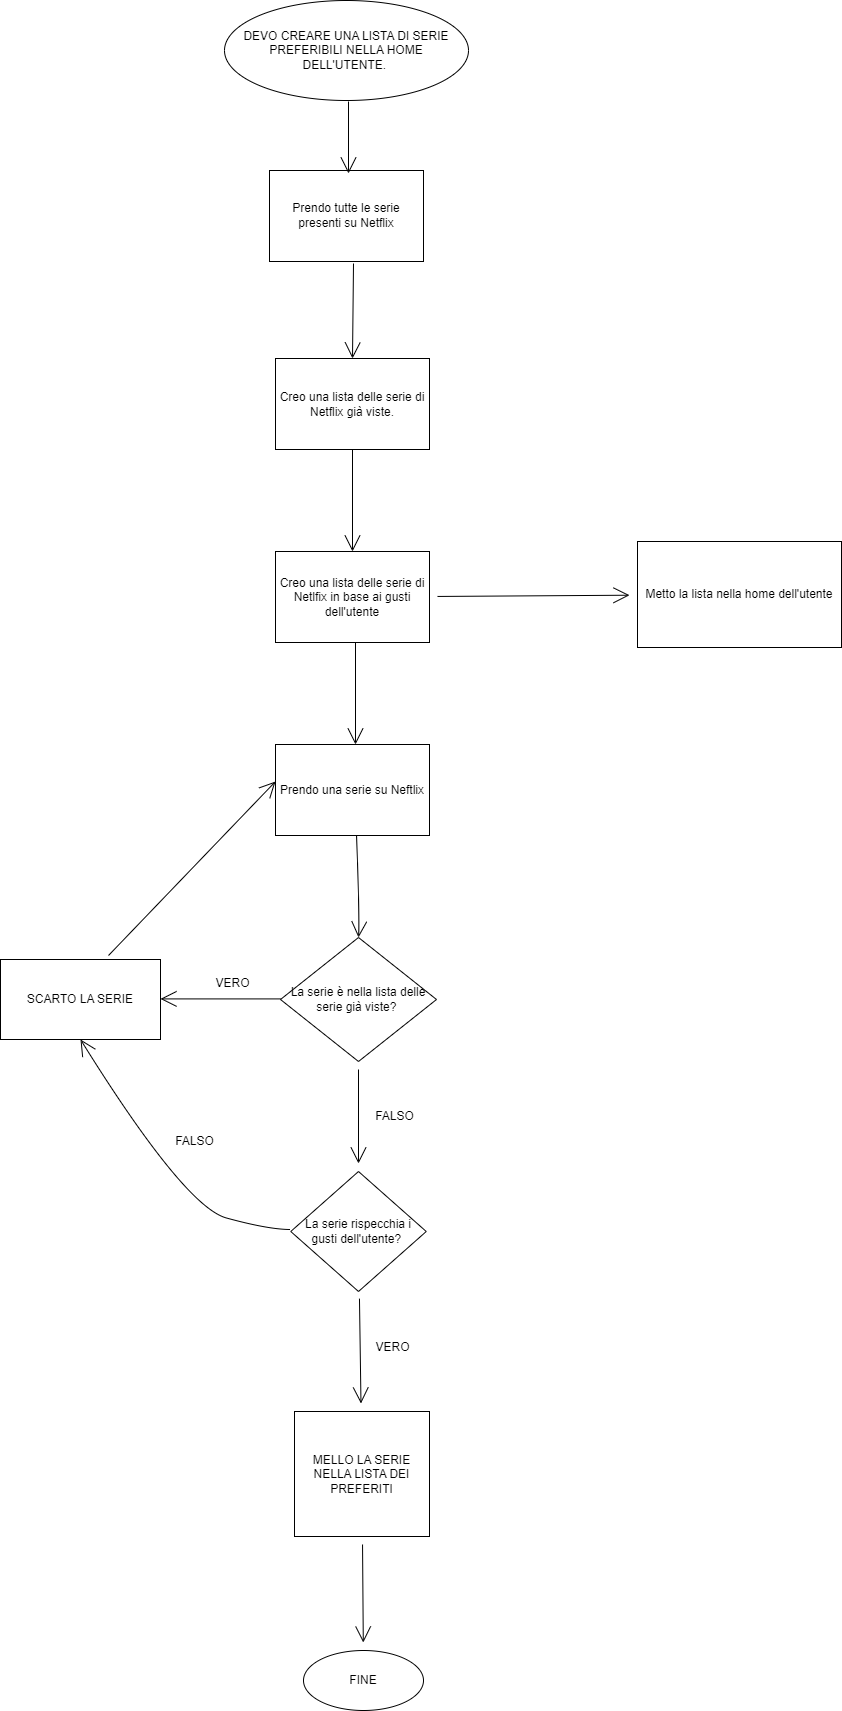

The diagram above was exported from draw.io. Its source (the exported page's mxGraphModel, read from the mxfile embedded in the PNG):
<mxGraphModel dx="2602" dy="5044" grid="0" gridSize="50" guides="1" tooltips="1" connect="1" arrows="1" fold="1" page="0" pageScale="1" pageWidth="827" pageHeight="1169" background="none" math="0" shadow="0">
  <root>
    <mxCell id="0" />
    <mxCell id="1" parent="0" />
    <mxCell id="jhvxZ87vZC30IRYQSNlw-1" value="Prendo tutte le serie presenti su Netflix" style="rounded=0;whiteSpace=wrap;html=1;hachureGap=4;" parent="1" vertex="1">
      <mxGeometry x="8" y="-3650" width="154" height="91" as="geometry" />
    </mxCell>
    <mxCell id="jhvxZ87vZC30IRYQSNlw-2" value="DEVO CREARE UNA LISTA DI SERIE PREFERIBILI NELLA HOME DELL'UTENTE.&amp;nbsp;" style="ellipse;whiteSpace=wrap;html=1;hachureGap=4;" parent="1" vertex="1">
      <mxGeometry x="-37" y="-3820" width="244" height="100" as="geometry" />
    </mxCell>
    <mxCell id="jhvxZ87vZC30IRYQSNlw-4" value="" style="edgeStyle=none;orthogonalLoop=1;jettySize=auto;html=1;rounded=0;endArrow=open;startSize=14;endSize=14;sourcePerimeterSpacing=8;targetPerimeterSpacing=8;curved=1;" parent="1" edge="1">
      <mxGeometry width="120" relative="1" as="geometry">
        <mxPoint x="87" y="-3719" as="sourcePoint" />
        <mxPoint x="87" y="-3647" as="targetPoint" />
        <Array as="points" />
      </mxGeometry>
    </mxCell>
    <mxCell id="bViGTLp3yMweHiTw-OnB-4" style="edgeStyle=none;curved=1;rounded=0;orthogonalLoop=1;jettySize=auto;html=1;endArrow=open;startSize=14;endSize=14;sourcePerimeterSpacing=8;targetPerimeterSpacing=8;entryX=0.5;entryY=0;entryDx=0;entryDy=0;exitX=0.5;exitY=1;exitDx=0;exitDy=0;" edge="1" parent="1" source="bViGTLp3yMweHiTw-OnB-1" target="bViGTLp3yMweHiTw-OnB-3">
      <mxGeometry relative="1" as="geometry">
        <mxPoint x="97" y="-3272" as="targetPoint" />
      </mxGeometry>
    </mxCell>
    <mxCell id="bViGTLp3yMweHiTw-OnB-1" value="Creo una lista delle serie di Netflix già viste." style="rounded=0;whiteSpace=wrap;html=1;hachureGap=4;" vertex="1" parent="1">
      <mxGeometry x="14" y="-3462" width="154" height="91" as="geometry" />
    </mxCell>
    <mxCell id="bViGTLp3yMweHiTw-OnB-2" value="" style="edgeStyle=none;orthogonalLoop=1;jettySize=auto;html=1;rounded=0;endArrow=open;startSize=14;endSize=14;sourcePerimeterSpacing=8;targetPerimeterSpacing=8;curved=1;entryX=0.5;entryY=0;entryDx=0;entryDy=0;" edge="1" parent="1" target="bViGTLp3yMweHiTw-OnB-1">
      <mxGeometry width="120" relative="1" as="geometry">
        <mxPoint x="92" y="-3557" as="sourcePoint" />
        <mxPoint x="89" y="-3459" as="targetPoint" />
        <Array as="points" />
      </mxGeometry>
    </mxCell>
    <mxCell id="bViGTLp3yMweHiTw-OnB-137" value="" style="edgeStyle=none;curved=1;rounded=0;orthogonalLoop=1;jettySize=auto;html=1;endArrow=open;startSize=14;endSize=14;sourcePerimeterSpacing=8;targetPerimeterSpacing=8;" edge="1" parent="1" source="bViGTLp3yMweHiTw-OnB-3" target="bViGTLp3yMweHiTw-OnB-136">
      <mxGeometry relative="1" as="geometry" />
    </mxCell>
    <mxCell id="bViGTLp3yMweHiTw-OnB-3" value="Creo una lista delle serie di Netlfix in base ai gusti dell'utente" style="rounded=0;whiteSpace=wrap;html=1;hachureGap=4;" vertex="1" parent="1">
      <mxGeometry x="14" y="-3269" width="154" height="91" as="geometry" />
    </mxCell>
    <mxCell id="bViGTLp3yMweHiTw-OnB-107" value="Prendo una serie su Neftlix" style="rounded=0;whiteSpace=wrap;html=1;hachureGap=4;" vertex="1" parent="1">
      <mxGeometry x="14" y="-3076" width="154" height="91" as="geometry" />
    </mxCell>
    <mxCell id="bViGTLp3yMweHiTw-OnB-108" style="edgeStyle=none;curved=1;rounded=0;orthogonalLoop=1;jettySize=auto;html=1;endArrow=open;startSize=14;endSize=14;sourcePerimeterSpacing=8;targetPerimeterSpacing=8;entryX=0.5;entryY=0;entryDx=0;entryDy=0;exitX=0.5;exitY=1;exitDx=0;exitDy=0;" edge="1" parent="1">
      <mxGeometry relative="1" as="geometry">
        <mxPoint x="93.99999999999955" y="-3178" as="sourcePoint" />
        <mxPoint x="93.99999999999955" y="-3076" as="targetPoint" />
      </mxGeometry>
    </mxCell>
    <mxCell id="bViGTLp3yMweHiTw-OnB-132" value="" style="edgeStyle=none;curved=1;rounded=0;orthogonalLoop=1;jettySize=auto;html=1;endArrow=open;startSize=14;endSize=14;sourcePerimeterSpacing=8;targetPerimeterSpacing=8;" edge="1" parent="1" source="bViGTLp3yMweHiTw-OnB-110" target="bViGTLp3yMweHiTw-OnB-131">
      <mxGeometry relative="1" as="geometry" />
    </mxCell>
    <mxCell id="bViGTLp3yMweHiTw-OnB-110" value="La serie è nella lista delle serie già viste?&amp;nbsp;&lt;br&gt;" style="rhombus;whiteSpace=wrap;html=1;hachureGap=4;" vertex="1" parent="1">
      <mxGeometry x="19" y="-2883" width="156" height="124" as="geometry" />
    </mxCell>
    <mxCell id="bViGTLp3yMweHiTw-OnB-111" value="" style="edgeStyle=none;orthogonalLoop=1;jettySize=auto;html=1;rounded=0;endArrow=open;startSize=14;endSize=14;sourcePerimeterSpacing=8;targetPerimeterSpacing=8;curved=1;entryX=0.5;entryY=0;entryDx=0;entryDy=0;" edge="1" parent="1" target="bViGTLp3yMweHiTw-OnB-110">
      <mxGeometry width="120" relative="1" as="geometry">
        <mxPoint x="95" y="-2985" as="sourcePoint" />
        <mxPoint x="101" y="-2878" as="targetPoint" />
        <Array as="points">
          <mxPoint x="98" y="-2905" />
        </Array>
      </mxGeometry>
    </mxCell>
    <mxCell id="bViGTLp3yMweHiTw-OnB-116" value="" style="edgeStyle=none;orthogonalLoop=1;jettySize=auto;html=1;rounded=0;endArrow=open;startSize=14;endSize=14;sourcePerimeterSpacing=8;targetPerimeterSpacing=8;curved=1;" edge="1" parent="1">
      <mxGeometry width="120" relative="1" as="geometry">
        <mxPoint x="19" y="-2821.59" as="sourcePoint" />
        <mxPoint x="-101" y="-2821.59" as="targetPoint" />
        <Array as="points" />
      </mxGeometry>
    </mxCell>
    <mxCell id="bViGTLp3yMweHiTw-OnB-117" value="VERO" style="text;html=1;align=center;verticalAlign=middle;resizable=0;points=[];autosize=1;strokeColor=none;fillColor=none;hachureGap=4;" vertex="1" parent="1">
      <mxGeometry x="-55" y="-2850" width="52" height="26" as="geometry" />
    </mxCell>
    <mxCell id="bViGTLp3yMweHiTw-OnB-130" value="" style="edgeStyle=none;curved=1;rounded=0;orthogonalLoop=1;jettySize=auto;html=1;endArrow=open;startSize=14;endSize=14;sourcePerimeterSpacing=8;targetPerimeterSpacing=8;entryX=0;entryY=0.407;entryDx=0;entryDy=0;entryPerimeter=0;" edge="1" parent="1" target="bViGTLp3yMweHiTw-OnB-107">
      <mxGeometry relative="1" as="geometry">
        <mxPoint x="-153" y="-2865" as="sourcePoint" />
        <mxPoint x="-181" y="-3001" as="targetPoint" />
      </mxGeometry>
    </mxCell>
    <mxCell id="bViGTLp3yMweHiTw-OnB-118" value="SCARTO LA SERIE" style="rounded=0;whiteSpace=wrap;html=1;hachureGap=4;" vertex="1" parent="1">
      <mxGeometry x="-261" y="-2861" width="160" height="80" as="geometry" />
    </mxCell>
    <mxCell id="bViGTLp3yMweHiTw-OnB-135" value="" style="edgeStyle=none;curved=1;rounded=0;orthogonalLoop=1;jettySize=auto;html=1;endArrow=open;startSize=14;endSize=14;sourcePerimeterSpacing=8;targetPerimeterSpacing=8;" edge="1" parent="1" source="bViGTLp3yMweHiTw-OnB-131" target="bViGTLp3yMweHiTw-OnB-134">
      <mxGeometry relative="1" as="geometry" />
    </mxCell>
    <mxCell id="bViGTLp3yMweHiTw-OnB-142" value="" style="edgeStyle=none;curved=1;rounded=0;orthogonalLoop=1;jettySize=auto;html=1;endArrow=open;startSize=14;endSize=14;sourcePerimeterSpacing=8;targetPerimeterSpacing=8;entryX=0.5;entryY=1;entryDx=0;entryDy=0;" edge="1" parent="1" target="bViGTLp3yMweHiTw-OnB-118">
      <mxGeometry relative="1" as="geometry">
        <mxPoint x="29" y="-2591" as="sourcePoint" />
        <mxPoint x="-107" y="-2619.75" as="targetPoint" />
        <Array as="points">
          <mxPoint x="7" y="-2591" />
          <mxPoint x="-77" y="-2614" />
        </Array>
      </mxGeometry>
    </mxCell>
    <mxCell id="bViGTLp3yMweHiTw-OnB-131" value="La serie rispecchia i gusti dell'utente?&amp;nbsp;" style="rhombus;whiteSpace=wrap;html=1;hachureGap=4;" vertex="1" parent="1">
      <mxGeometry x="29.25" y="-2649" width="135.5" height="120" as="geometry" />
    </mxCell>
    <mxCell id="bViGTLp3yMweHiTw-OnB-133" value="FALSO" style="text;html=1;align=center;verticalAlign=middle;resizable=0;points=[];autosize=1;strokeColor=none;fillColor=none;hachureGap=4;" vertex="1" parent="1">
      <mxGeometry x="105" y="-2717" width="57" height="26" as="geometry" />
    </mxCell>
    <mxCell id="bViGTLp3yMweHiTw-OnB-139" value="" style="edgeStyle=none;curved=1;rounded=0;orthogonalLoop=1;jettySize=auto;html=1;endArrow=open;startSize=14;endSize=14;sourcePerimeterSpacing=8;targetPerimeterSpacing=8;" edge="1" parent="1" source="bViGTLp3yMweHiTw-OnB-134" target="bViGTLp3yMweHiTw-OnB-138">
      <mxGeometry relative="1" as="geometry" />
    </mxCell>
    <mxCell id="bViGTLp3yMweHiTw-OnB-134" value="MELLO LA SERIE NELLA LISTA DEI PREFERITI" style="whiteSpace=wrap;html=1;hachureGap=4;" vertex="1" parent="1">
      <mxGeometry x="33" y="-2409" width="135" height="125" as="geometry" />
    </mxCell>
    <mxCell id="bViGTLp3yMweHiTw-OnB-136" value="Metto la lista nella home dell'utente" style="whiteSpace=wrap;html=1;hachureGap=4;" vertex="1" parent="1">
      <mxGeometry x="376" y="-3279" width="204" height="106" as="geometry" />
    </mxCell>
    <mxCell id="bViGTLp3yMweHiTw-OnB-138" value="FINE" style="ellipse;whiteSpace=wrap;html=1;hachureGap=4;" vertex="1" parent="1">
      <mxGeometry x="42" y="-2170" width="120" height="60" as="geometry" />
    </mxCell>
    <mxCell id="bViGTLp3yMweHiTw-OnB-140" value="VERO" style="text;html=1;align=center;verticalAlign=middle;resizable=0;points=[];autosize=1;strokeColor=none;fillColor=none;hachureGap=4;" vertex="1" parent="1">
      <mxGeometry x="105" y="-2486" width="52" height="26" as="geometry" />
    </mxCell>
    <mxCell id="bViGTLp3yMweHiTw-OnB-143" value="FALSO&lt;br&gt;" style="text;html=1;align=center;verticalAlign=middle;resizable=0;points=[];autosize=1;strokeColor=none;fillColor=none;hachureGap=4;" vertex="1" parent="1">
      <mxGeometry x="-96" y="-2692" width="57" height="26" as="geometry" />
    </mxCell>
  </root>
</mxGraphModel>